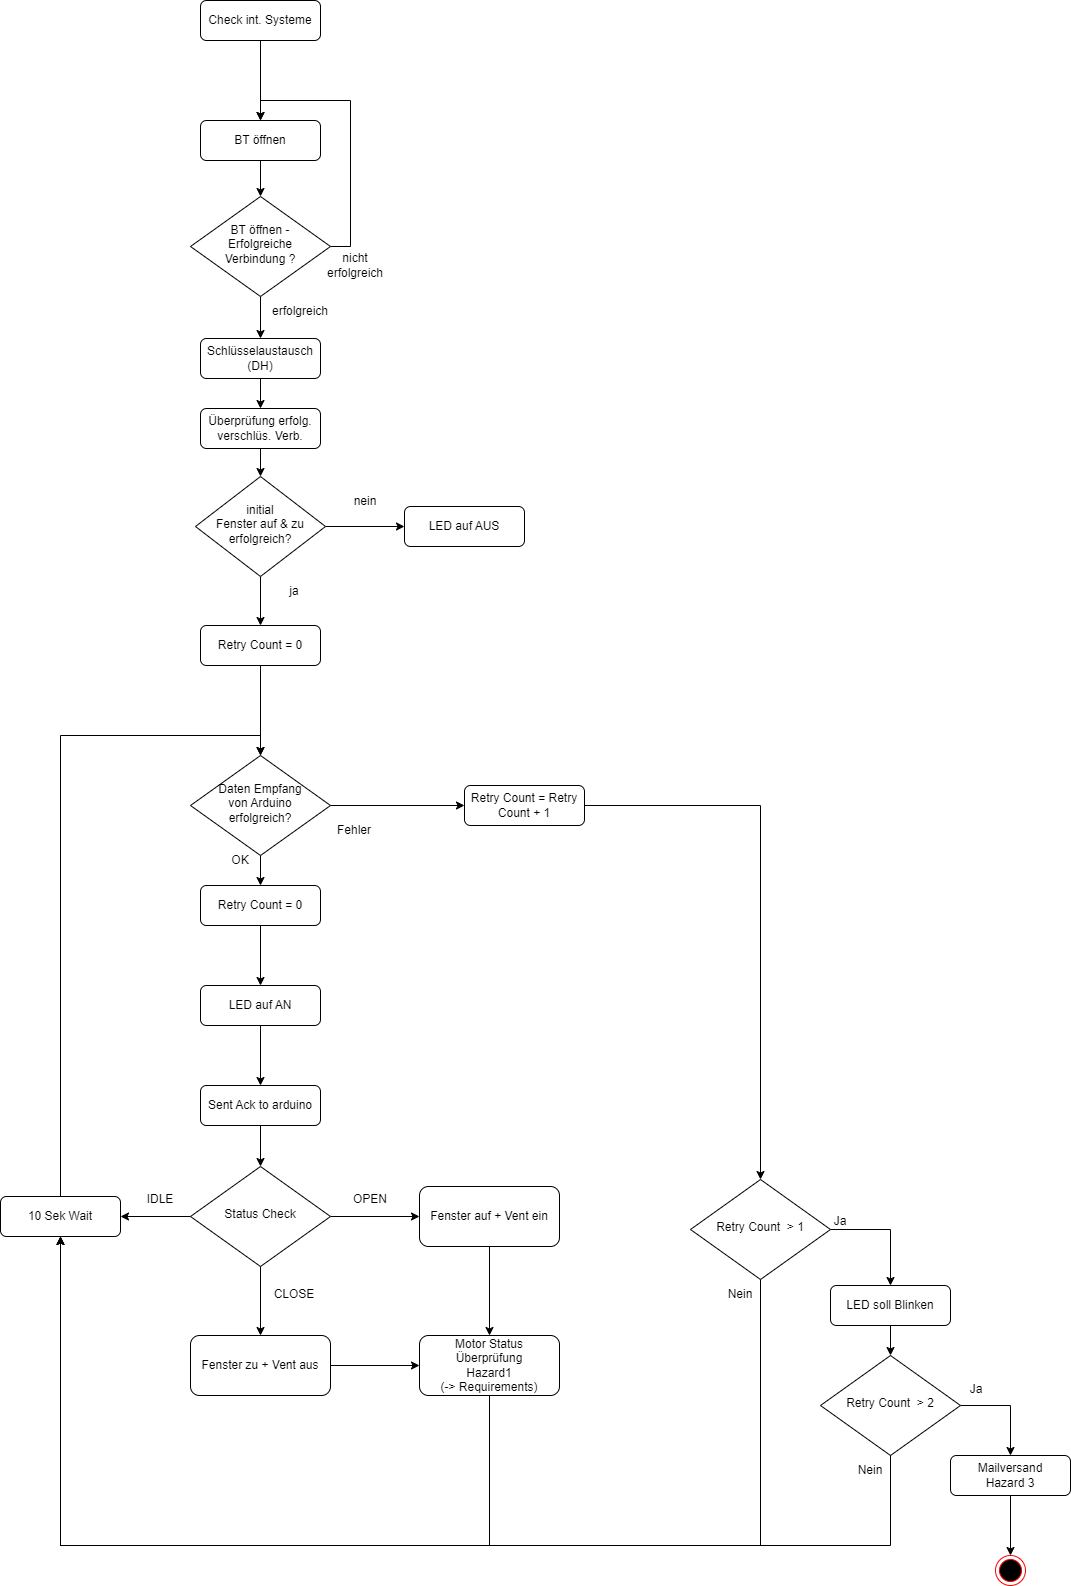

The diagram above was exported from draw.io. Its source (the exported page's mxGraphModel, read from the mxfile embedded in the PNG):
<mxGraphModel dx="2261" dy="1915" grid="1" gridSize="10" guides="1" tooltips="1" connect="1" arrows="1" fold="1" page="1" pageScale="1" pageWidth="827" pageHeight="1169" math="0" shadow="0">
  <root>
    <mxCell id="WIyWlLk6GJQsqaUBKTNV-0" />
    <mxCell id="WIyWlLk6GJQsqaUBKTNV-1" parent="WIyWlLk6GJQsqaUBKTNV-0" />
    <mxCell id="Pim1WeLmLDLMdH11ZE6v-1" value="" style="edgeStyle=orthogonalEdgeStyle;rounded=0;orthogonalLoop=1;jettySize=auto;html=1;" parent="WIyWlLk6GJQsqaUBKTNV-1" source="l26qYK3cwUCG7lWAEhgh-1" target="Pim1WeLmLDLMdH11ZE6v-0" edge="1">
      <mxGeometry relative="1" as="geometry" />
    </mxCell>
    <mxCell id="l26qYK3cwUCG7lWAEhgh-1" value="Check int. Systeme" style="rounded=1;whiteSpace=wrap;html=1;fontSize=12;glass=0;strokeWidth=1;shadow=0;" parent="WIyWlLk6GJQsqaUBKTNV-1" vertex="1">
      <mxGeometry x="150" y="-905" width="120" height="40" as="geometry" />
    </mxCell>
    <mxCell id="l26qYK3cwUCG7lWAEhgh-2" style="edgeStyle=orthogonalEdgeStyle;rounded=0;orthogonalLoop=1;jettySize=auto;html=1;entryX=0.5;entryY=0;entryDx=0;entryDy=0;" parent="WIyWlLk6GJQsqaUBKTNV-1" source="l26qYK3cwUCG7lWAEhgh-3" target="l26qYK3cwUCG7lWAEhgh-7" edge="1">
      <mxGeometry relative="1" as="geometry" />
    </mxCell>
    <mxCell id="Pim1WeLmLDLMdH11ZE6v-3" style="edgeStyle=orthogonalEdgeStyle;rounded=0;orthogonalLoop=1;jettySize=auto;html=1;entryX=0.5;entryY=0;entryDx=0;entryDy=0;exitX=1;exitY=0.5;exitDx=0;exitDy=0;" parent="WIyWlLk6GJQsqaUBKTNV-1" source="l26qYK3cwUCG7lWAEhgh-3" target="Pim1WeLmLDLMdH11ZE6v-0" edge="1">
      <mxGeometry relative="1" as="geometry">
        <mxPoint x="300" y="-825" as="targetPoint" />
      </mxGeometry>
    </mxCell>
    <mxCell id="l26qYK3cwUCG7lWAEhgh-3" value="BT öffnen - &lt;br&gt;Erfolgreiche&lt;br&gt;Verbindung ?" style="rhombus;whiteSpace=wrap;html=1;shadow=0;fontFamily=Helvetica;fontSize=12;align=center;strokeWidth=1;spacing=6;spacingTop=-4;" parent="WIyWlLk6GJQsqaUBKTNV-1" vertex="1">
      <mxGeometry x="140" y="-709" width="140" height="100" as="geometry" />
    </mxCell>
    <mxCell id="l26qYK3cwUCG7lWAEhgh-5" value="nicht erfolgreich" style="text;html=1;align=center;verticalAlign=middle;whiteSpace=wrap;rounded=0;" parent="WIyWlLk6GJQsqaUBKTNV-1" vertex="1">
      <mxGeometry x="275" y="-655" width="60" height="30" as="geometry" />
    </mxCell>
    <mxCell id="l26qYK3cwUCG7lWAEhgh-6" style="edgeStyle=orthogonalEdgeStyle;rounded=0;orthogonalLoop=1;jettySize=auto;html=1;entryX=0.5;entryY=0;entryDx=0;entryDy=0;" parent="WIyWlLk6GJQsqaUBKTNV-1" source="l26qYK3cwUCG7lWAEhgh-7" target="l26qYK3cwUCG7lWAEhgh-8" edge="1">
      <mxGeometry relative="1" as="geometry" />
    </mxCell>
    <mxCell id="l26qYK3cwUCG7lWAEhgh-7" value="Schlüsselaustausch (DH)" style="rounded=1;whiteSpace=wrap;html=1;fontSize=12;glass=0;strokeWidth=1;shadow=0;" parent="WIyWlLk6GJQsqaUBKTNV-1" vertex="1">
      <mxGeometry x="150" y="-567" width="120" height="40" as="geometry" />
    </mxCell>
    <mxCell id="LLAgoQ3-aO-jd1RpZhgR-37" style="edgeStyle=orthogonalEdgeStyle;rounded=0;orthogonalLoop=1;jettySize=auto;html=1;entryX=0.5;entryY=0;entryDx=0;entryDy=0;" parent="WIyWlLk6GJQsqaUBKTNV-1" source="l26qYK3cwUCG7lWAEhgh-8" target="LLAgoQ3-aO-jd1RpZhgR-32" edge="1">
      <mxGeometry relative="1" as="geometry" />
    </mxCell>
    <mxCell id="l26qYK3cwUCG7lWAEhgh-8" value="Überprüfung erfolg. verschlüs. Verb." style="rounded=1;whiteSpace=wrap;html=1;fontSize=12;glass=0;strokeWidth=1;shadow=0;" parent="WIyWlLk6GJQsqaUBKTNV-1" vertex="1">
      <mxGeometry x="150" y="-497" width="120" height="40" as="geometry" />
    </mxCell>
    <mxCell id="l26qYK3cwUCG7lWAEhgh-9" value="erfolgreich" style="text;html=1;align=center;verticalAlign=middle;whiteSpace=wrap;rounded=0;" parent="WIyWlLk6GJQsqaUBKTNV-1" vertex="1">
      <mxGeometry x="220" y="-609" width="60" height="30" as="geometry" />
    </mxCell>
    <mxCell id="l26qYK3cwUCG7lWAEhgh-18" style="edgeStyle=orthogonalEdgeStyle;rounded=0;orthogonalLoop=1;jettySize=auto;html=1;entryX=0.5;entryY=0;entryDx=0;entryDy=0;exitX=1;exitY=0.5;exitDx=0;exitDy=0;" parent="WIyWlLk6GJQsqaUBKTNV-1" source="lo2QeHlJ54UjM393LdZ6-1" target="IoJXoEX7-xDpXQFDrcYZ-4" edge="1">
      <mxGeometry relative="1" as="geometry">
        <mxPoint x="710" y="110" as="targetPoint" />
        <mxPoint x="590" y="-100" as="sourcePoint" />
      </mxGeometry>
    </mxCell>
    <mxCell id="Pim1WeLmLDLMdH11ZE6v-5" value="" style="edgeStyle=orthogonalEdgeStyle;rounded=0;orthogonalLoop=1;jettySize=auto;html=1;" parent="WIyWlLk6GJQsqaUBKTNV-1" source="l26qYK3cwUCG7lWAEhgh-12" target="Pim1WeLmLDLMdH11ZE6v-4" edge="1">
      <mxGeometry relative="1" as="geometry" />
    </mxCell>
    <mxCell id="lo2QeHlJ54UjM393LdZ6-2" style="edgeStyle=orthogonalEdgeStyle;rounded=0;orthogonalLoop=1;jettySize=auto;html=1;entryX=0;entryY=0.5;entryDx=0;entryDy=0;" parent="WIyWlLk6GJQsqaUBKTNV-1" source="l26qYK3cwUCG7lWAEhgh-12" target="lo2QeHlJ54UjM393LdZ6-1" edge="1">
      <mxGeometry relative="1" as="geometry" />
    </mxCell>
    <mxCell id="l26qYK3cwUCG7lWAEhgh-12" value="Daten Empfang&lt;br&gt;von Arduino&lt;br&gt;erfolgreich?" style="rhombus;whiteSpace=wrap;html=1;shadow=0;fontFamily=Helvetica;fontSize=12;align=center;strokeWidth=1;spacing=6;spacingTop=-4;" parent="WIyWlLk6GJQsqaUBKTNV-1" vertex="1">
      <mxGeometry x="140" y="-150" width="140" height="100" as="geometry" />
    </mxCell>
    <mxCell id="l26qYK3cwUCG7lWAEhgh-19" value="Fehler" style="text;html=1;align=center;verticalAlign=middle;whiteSpace=wrap;rounded=0;" parent="WIyWlLk6GJQsqaUBKTNV-1" vertex="1">
      <mxGeometry x="274" y="-90" width="60" height="30" as="geometry" />
    </mxCell>
    <mxCell id="Pim1WeLmLDLMdH11ZE6v-12" value="" style="edgeStyle=orthogonalEdgeStyle;rounded=0;orthogonalLoop=1;jettySize=auto;html=1;" parent="WIyWlLk6GJQsqaUBKTNV-1" source="k3Ih1Ygd1gaxLAj5tbEp-11" target="Pim1WeLmLDLMdH11ZE6v-11" edge="1">
      <mxGeometry relative="1" as="geometry" />
    </mxCell>
    <mxCell id="k3Ih1Ygd1gaxLAj5tbEp-11" value="Mailversand&lt;br&gt;Hazard 3" style="rounded=1;whiteSpace=wrap;html=1;fontSize=12;glass=0;strokeWidth=1;shadow=0;" parent="WIyWlLk6GJQsqaUBKTNV-1" vertex="1">
      <mxGeometry x="900" y="550" width="120" height="40" as="geometry" />
    </mxCell>
    <mxCell id="LLAgoQ3-aO-jd1RpZhgR-13" style="edgeStyle=orthogonalEdgeStyle;rounded=0;orthogonalLoop=1;jettySize=auto;html=1;entryX=1;entryY=0.5;entryDx=0;entryDy=0;" parent="WIyWlLk6GJQsqaUBKTNV-1" source="LLAgoQ3-aO-jd1RpZhgR-7" target="LLAgoQ3-aO-jd1RpZhgR-12" edge="1">
      <mxGeometry relative="1" as="geometry" />
    </mxCell>
    <mxCell id="LLAgoQ3-aO-jd1RpZhgR-25" style="edgeStyle=orthogonalEdgeStyle;rounded=0;orthogonalLoop=1;jettySize=auto;html=1;entryX=0;entryY=0.5;entryDx=0;entryDy=0;exitX=1;exitY=0.5;exitDx=0;exitDy=0;" parent="WIyWlLk6GJQsqaUBKTNV-1" source="LLAgoQ3-aO-jd1RpZhgR-7" target="LLAgoQ3-aO-jd1RpZhgR-24" edge="1">
      <mxGeometry relative="1" as="geometry">
        <mxPoint x="279.99999999999955" y="312" as="sourcePoint" />
      </mxGeometry>
    </mxCell>
    <mxCell id="LLAgoQ3-aO-jd1RpZhgR-28" style="edgeStyle=orthogonalEdgeStyle;rounded=0;orthogonalLoop=1;jettySize=auto;html=1;entryX=0.5;entryY=0;entryDx=0;entryDy=0;" parent="WIyWlLk6GJQsqaUBKTNV-1" source="LLAgoQ3-aO-jd1RpZhgR-7" target="LLAgoQ3-aO-jd1RpZhgR-20" edge="1">
      <mxGeometry relative="1" as="geometry" />
    </mxCell>
    <mxCell id="LLAgoQ3-aO-jd1RpZhgR-7" value="Status Check" style="rhombus;whiteSpace=wrap;html=1;shadow=0;fontFamily=Helvetica;fontSize=12;align=center;strokeWidth=1;spacing=6;spacingTop=-4;" parent="WIyWlLk6GJQsqaUBKTNV-1" vertex="1">
      <mxGeometry x="140" y="261" width="140" height="100" as="geometry" />
    </mxCell>
    <mxCell id="LLAgoQ3-aO-jd1RpZhgR-10" value="IDLE" style="text;html=1;align=center;verticalAlign=middle;whiteSpace=wrap;rounded=0;" parent="WIyWlLk6GJQsqaUBKTNV-1" vertex="1">
      <mxGeometry x="80" y="279" width="60" height="30" as="geometry" />
    </mxCell>
    <mxCell id="LLAgoQ3-aO-jd1RpZhgR-14" style="edgeStyle=orthogonalEdgeStyle;rounded=0;orthogonalLoop=1;jettySize=auto;html=1;exitX=0.5;exitY=0;exitDx=0;exitDy=0;entryX=0.5;entryY=0;entryDx=0;entryDy=0;" parent="WIyWlLk6GJQsqaUBKTNV-1" source="LLAgoQ3-aO-jd1RpZhgR-12" target="l26qYK3cwUCG7lWAEhgh-12" edge="1">
      <mxGeometry relative="1" as="geometry">
        <mxPoint x="90" y="100" as="targetPoint" />
        <Array as="points">
          <mxPoint x="10" y="-170" />
          <mxPoint x="210" y="-170" />
        </Array>
      </mxGeometry>
    </mxCell>
    <mxCell id="LLAgoQ3-aO-jd1RpZhgR-12" value="10 Sek Wait" style="rounded=1;whiteSpace=wrap;html=1;fontSize=12;glass=0;strokeWidth=1;shadow=0;" parent="WIyWlLk6GJQsqaUBKTNV-1" vertex="1">
      <mxGeometry x="-50" y="291" width="120" height="40" as="geometry" />
    </mxCell>
    <mxCell id="LLAgoQ3-aO-jd1RpZhgR-15" value="OPEN" style="text;html=1;align=center;verticalAlign=middle;whiteSpace=wrap;rounded=0;" parent="WIyWlLk6GJQsqaUBKTNV-1" vertex="1">
      <mxGeometry x="290" y="279" width="60" height="30" as="geometry" />
    </mxCell>
    <mxCell id="LLAgoQ3-aO-jd1RpZhgR-19" style="edgeStyle=orthogonalEdgeStyle;rounded=0;orthogonalLoop=1;jettySize=auto;html=1;entryX=0;entryY=0.5;entryDx=0;entryDy=0;" parent="WIyWlLk6GJQsqaUBKTNV-1" source="LLAgoQ3-aO-jd1RpZhgR-20" target="LLAgoQ3-aO-jd1RpZhgR-21" edge="1">
      <mxGeometry relative="1" as="geometry" />
    </mxCell>
    <mxCell id="LLAgoQ3-aO-jd1RpZhgR-20" value="Fenster zu + Vent aus" style="rounded=1;whiteSpace=wrap;html=1;fontSize=12;glass=0;strokeWidth=1;shadow=0;" parent="WIyWlLk6GJQsqaUBKTNV-1" vertex="1">
      <mxGeometry x="140" y="430" width="140" height="60" as="geometry" />
    </mxCell>
    <mxCell id="LLAgoQ3-aO-jd1RpZhgR-29" style="edgeStyle=orthogonalEdgeStyle;rounded=0;orthogonalLoop=1;jettySize=auto;html=1;entryX=0.5;entryY=1;entryDx=0;entryDy=0;" parent="WIyWlLk6GJQsqaUBKTNV-1" source="LLAgoQ3-aO-jd1RpZhgR-21" target="LLAgoQ3-aO-jd1RpZhgR-12" edge="1">
      <mxGeometry relative="1" as="geometry">
        <Array as="points">
          <mxPoint x="439" y="640" />
          <mxPoint x="10" y="640" />
        </Array>
      </mxGeometry>
    </mxCell>
    <mxCell id="LLAgoQ3-aO-jd1RpZhgR-21" value="Motor Status Überprüfung&lt;br&gt;Hazard1&lt;br&gt;(-&amp;gt; Requirements)" style="rounded=1;whiteSpace=wrap;html=1;fontSize=12;glass=0;strokeWidth=1;shadow=0;" parent="WIyWlLk6GJQsqaUBKTNV-1" vertex="1">
      <mxGeometry x="369" y="430" width="140" height="60" as="geometry" />
    </mxCell>
    <mxCell id="LLAgoQ3-aO-jd1RpZhgR-23" style="edgeStyle=orthogonalEdgeStyle;rounded=0;orthogonalLoop=1;jettySize=auto;html=1;entryX=0.5;entryY=0;entryDx=0;entryDy=0;" parent="WIyWlLk6GJQsqaUBKTNV-1" source="LLAgoQ3-aO-jd1RpZhgR-24" target="LLAgoQ3-aO-jd1RpZhgR-21" edge="1">
      <mxGeometry relative="1" as="geometry" />
    </mxCell>
    <mxCell id="LLAgoQ3-aO-jd1RpZhgR-24" value="Fenster auf + Vent ein" style="rounded=1;whiteSpace=wrap;html=1;fontSize=12;glass=0;strokeWidth=1;shadow=0;" parent="WIyWlLk6GJQsqaUBKTNV-1" vertex="1">
      <mxGeometry x="369" y="281" width="140" height="60" as="geometry" />
    </mxCell>
    <mxCell id="LLAgoQ3-aO-jd1RpZhgR-27" value="CLOSE" style="text;html=1;align=center;verticalAlign=middle;whiteSpace=wrap;rounded=0;" parent="WIyWlLk6GJQsqaUBKTNV-1" vertex="1">
      <mxGeometry x="214" y="374" width="60" height="30" as="geometry" />
    </mxCell>
    <mxCell id="LLAgoQ3-aO-jd1RpZhgR-31" style="edgeStyle=orthogonalEdgeStyle;rounded=0;orthogonalLoop=1;jettySize=auto;html=1;entryX=0;entryY=0.5;entryDx=0;entryDy=0;" parent="WIyWlLk6GJQsqaUBKTNV-1" source="LLAgoQ3-aO-jd1RpZhgR-32" target="LLAgoQ3-aO-jd1RpZhgR-33" edge="1">
      <mxGeometry relative="1" as="geometry" />
    </mxCell>
    <mxCell id="Pim1WeLmLDLMdH11ZE6v-9" value="" style="edgeStyle=orthogonalEdgeStyle;rounded=0;orthogonalLoop=1;jettySize=auto;html=1;" parent="WIyWlLk6GJQsqaUBKTNV-1" source="LLAgoQ3-aO-jd1RpZhgR-32" target="Pim1WeLmLDLMdH11ZE6v-8" edge="1">
      <mxGeometry relative="1" as="geometry" />
    </mxCell>
    <mxCell id="LLAgoQ3-aO-jd1RpZhgR-32" value="initial&lt;br&gt;Fenster auf &amp;amp; zu&lt;br&gt;erfolgreich?" style="rhombus;whiteSpace=wrap;html=1;shadow=0;fontFamily=Helvetica;fontSize=12;align=center;strokeWidth=1;spacing=6;spacingTop=-4;" parent="WIyWlLk6GJQsqaUBKTNV-1" vertex="1">
      <mxGeometry x="145" y="-429" width="130" height="100" as="geometry" />
    </mxCell>
    <mxCell id="LLAgoQ3-aO-jd1RpZhgR-33" value="LED auf AUS" style="rounded=1;whiteSpace=wrap;html=1;fontSize=12;glass=0;strokeWidth=1;shadow=0;" parent="WIyWlLk6GJQsqaUBKTNV-1" vertex="1">
      <mxGeometry x="354" y="-399" width="120" height="40" as="geometry" />
    </mxCell>
    <mxCell id="LLAgoQ3-aO-jd1RpZhgR-34" value="nein" style="text;html=1;align=center;verticalAlign=middle;whiteSpace=wrap;rounded=0;" parent="WIyWlLk6GJQsqaUBKTNV-1" vertex="1">
      <mxGeometry x="285" y="-419" width="60" height="30" as="geometry" />
    </mxCell>
    <mxCell id="LLAgoQ3-aO-jd1RpZhgR-35" value="ja" style="text;html=1;align=center;verticalAlign=middle;whiteSpace=wrap;rounded=0;" parent="WIyWlLk6GJQsqaUBKTNV-1" vertex="1">
      <mxGeometry x="214" y="-329" width="60" height="30" as="geometry" />
    </mxCell>
    <mxCell id="IoJXoEX7-xDpXQFDrcYZ-30" value="" style="edgeStyle=orthogonalEdgeStyle;rounded=0;orthogonalLoop=1;jettySize=auto;html=1;" parent="WIyWlLk6GJQsqaUBKTNV-1" source="LLAgoQ3-aO-jd1RpZhgR-38" target="oorhDEIxiWI7fOmiaC9q-1" edge="1">
      <mxGeometry relative="1" as="geometry" />
    </mxCell>
    <mxCell id="LLAgoQ3-aO-jd1RpZhgR-38" value="LED auf AN" style="rounded=1;whiteSpace=wrap;html=1;fontSize=12;glass=0;strokeWidth=1;shadow=0;" parent="WIyWlLk6GJQsqaUBKTNV-1" vertex="1">
      <mxGeometry x="150" y="80" width="120" height="40" as="geometry" />
    </mxCell>
    <mxCell id="oorhDEIxiWI7fOmiaC9q-3" style="edgeStyle=orthogonalEdgeStyle;rounded=0;orthogonalLoop=1;jettySize=auto;html=1;entryX=0.5;entryY=0;entryDx=0;entryDy=0;" parent="WIyWlLk6GJQsqaUBKTNV-1" source="oorhDEIxiWI7fOmiaC9q-1" target="LLAgoQ3-aO-jd1RpZhgR-7" edge="1">
      <mxGeometry relative="1" as="geometry" />
    </mxCell>
    <mxCell id="oorhDEIxiWI7fOmiaC9q-1" value="Sent Ack to arduino" style="rounded=1;whiteSpace=wrap;html=1;fontSize=12;glass=0;strokeWidth=1;shadow=0;" parent="WIyWlLk6GJQsqaUBKTNV-1" vertex="1">
      <mxGeometry x="150" y="180" width="120" height="40" as="geometry" />
    </mxCell>
    <mxCell id="IoJXoEX7-xDpXQFDrcYZ-13" style="edgeStyle=orthogonalEdgeStyle;rounded=0;orthogonalLoop=1;jettySize=auto;html=1;entryX=0.5;entryY=1;entryDx=0;entryDy=0;exitX=0.5;exitY=1;exitDx=0;exitDy=0;" parent="WIyWlLk6GJQsqaUBKTNV-1" source="IoJXoEX7-xDpXQFDrcYZ-4" target="LLAgoQ3-aO-jd1RpZhgR-12" edge="1">
      <mxGeometry relative="1" as="geometry">
        <Array as="points">
          <mxPoint x="710" y="640" />
          <mxPoint x="10" y="640" />
        </Array>
      </mxGeometry>
    </mxCell>
    <mxCell id="IoJXoEX7-xDpXQFDrcYZ-20" style="edgeStyle=orthogonalEdgeStyle;rounded=0;orthogonalLoop=1;jettySize=auto;html=1;entryX=0.5;entryY=0;entryDx=0;entryDy=0;exitX=1;exitY=0.5;exitDx=0;exitDy=0;" parent="WIyWlLk6GJQsqaUBKTNV-1" source="IoJXoEX7-xDpXQFDrcYZ-4" target="IoJXoEX7-xDpXQFDrcYZ-18" edge="1">
      <mxGeometry relative="1" as="geometry" />
    </mxCell>
    <mxCell id="IoJXoEX7-xDpXQFDrcYZ-4" value="Retry Count&amp;nbsp; &amp;gt; 1" style="rhombus;whiteSpace=wrap;html=1;shadow=0;fontFamily=Helvetica;fontSize=12;align=center;strokeWidth=1;spacing=6;spacingTop=-4;" parent="WIyWlLk6GJQsqaUBKTNV-1" vertex="1">
      <mxGeometry x="640" y="274" width="140" height="100" as="geometry" />
    </mxCell>
    <mxCell id="IoJXoEX7-xDpXQFDrcYZ-24" style="edgeStyle=orthogonalEdgeStyle;rounded=0;orthogonalLoop=1;jettySize=auto;html=1;exitX=1;exitY=0.5;exitDx=0;exitDy=0;" parent="WIyWlLk6GJQsqaUBKTNV-1" source="IoJXoEX7-xDpXQFDrcYZ-5" target="k3Ih1Ygd1gaxLAj5tbEp-11" edge="1">
      <mxGeometry relative="1" as="geometry" />
    </mxCell>
    <mxCell id="IoJXoEX7-xDpXQFDrcYZ-5" value="Retry Count&amp;nbsp; &amp;gt; 2" style="rhombus;whiteSpace=wrap;html=1;shadow=0;fontFamily=Helvetica;fontSize=12;align=center;strokeWidth=1;spacing=6;spacingTop=-4;" parent="WIyWlLk6GJQsqaUBKTNV-1" vertex="1">
      <mxGeometry x="770" y="450" width="140" height="100" as="geometry" />
    </mxCell>
    <mxCell id="IoJXoEX7-xDpXQFDrcYZ-16" value="Nein" style="text;html=1;align=center;verticalAlign=middle;whiteSpace=wrap;rounded=0;" parent="WIyWlLk6GJQsqaUBKTNV-1" vertex="1">
      <mxGeometry x="660" y="374" width="60" height="30" as="geometry" />
    </mxCell>
    <mxCell id="IoJXoEX7-xDpXQFDrcYZ-21" style="edgeStyle=orthogonalEdgeStyle;rounded=0;orthogonalLoop=1;jettySize=auto;html=1;entryX=0.5;entryY=1;entryDx=0;entryDy=0;exitX=0.5;exitY=1;exitDx=0;exitDy=0;" parent="WIyWlLk6GJQsqaUBKTNV-1" source="IoJXoEX7-xDpXQFDrcYZ-5" target="LLAgoQ3-aO-jd1RpZhgR-12" edge="1">
      <mxGeometry relative="1" as="geometry">
        <Array as="points">
          <mxPoint x="840" y="640" />
          <mxPoint x="10" y="640" />
        </Array>
      </mxGeometry>
    </mxCell>
    <mxCell id="IoJXoEX7-xDpXQFDrcYZ-22" value="" style="edgeStyle=orthogonalEdgeStyle;rounded=0;orthogonalLoop=1;jettySize=auto;html=1;" parent="WIyWlLk6GJQsqaUBKTNV-1" source="IoJXoEX7-xDpXQFDrcYZ-18" target="IoJXoEX7-xDpXQFDrcYZ-5" edge="1">
      <mxGeometry relative="1" as="geometry" />
    </mxCell>
    <mxCell id="IoJXoEX7-xDpXQFDrcYZ-18" value="LED soll Blinken" style="rounded=1;whiteSpace=wrap;html=1;fontSize=12;glass=0;strokeWidth=1;shadow=0;" parent="WIyWlLk6GJQsqaUBKTNV-1" vertex="1">
      <mxGeometry x="780" y="380" width="120" height="40" as="geometry" />
    </mxCell>
    <mxCell id="IoJXoEX7-xDpXQFDrcYZ-23" value="Ja" style="text;html=1;align=center;verticalAlign=middle;whiteSpace=wrap;rounded=0;" parent="WIyWlLk6GJQsqaUBKTNV-1" vertex="1">
      <mxGeometry x="896" y="469" width="60" height="30" as="geometry" />
    </mxCell>
    <mxCell id="IoJXoEX7-xDpXQFDrcYZ-26" value="Nein" style="text;html=1;align=center;verticalAlign=middle;whiteSpace=wrap;rounded=0;" parent="WIyWlLk6GJQsqaUBKTNV-1" vertex="1">
      <mxGeometry x="790" y="550" width="60" height="30" as="geometry" />
    </mxCell>
    <mxCell id="IoJXoEX7-xDpXQFDrcYZ-34" value="OK" style="text;html=1;align=center;verticalAlign=middle;whiteSpace=wrap;rounded=0;" parent="WIyWlLk6GJQsqaUBKTNV-1" vertex="1">
      <mxGeometry x="160" y="-60" width="60" height="30" as="geometry" />
    </mxCell>
    <mxCell id="Pim1WeLmLDLMdH11ZE6v-2" value="" style="edgeStyle=orthogonalEdgeStyle;rounded=0;orthogonalLoop=1;jettySize=auto;html=1;" parent="WIyWlLk6GJQsqaUBKTNV-1" source="Pim1WeLmLDLMdH11ZE6v-0" target="l26qYK3cwUCG7lWAEhgh-3" edge="1">
      <mxGeometry relative="1" as="geometry" />
    </mxCell>
    <mxCell id="Pim1WeLmLDLMdH11ZE6v-0" value="BT öffnen" style="rounded=1;whiteSpace=wrap;html=1;fontSize=12;glass=0;strokeWidth=1;shadow=0;" parent="WIyWlLk6GJQsqaUBKTNV-1" vertex="1">
      <mxGeometry x="150" y="-785" width="120" height="40" as="geometry" />
    </mxCell>
    <mxCell id="Pim1WeLmLDLMdH11ZE6v-7" value="" style="edgeStyle=orthogonalEdgeStyle;rounded=0;orthogonalLoop=1;jettySize=auto;html=1;" parent="WIyWlLk6GJQsqaUBKTNV-1" source="Pim1WeLmLDLMdH11ZE6v-4" target="LLAgoQ3-aO-jd1RpZhgR-38" edge="1">
      <mxGeometry relative="1" as="geometry" />
    </mxCell>
    <mxCell id="Pim1WeLmLDLMdH11ZE6v-4" value="Retry Count = 0" style="rounded=1;whiteSpace=wrap;html=1;fontSize=12;glass=0;strokeWidth=1;shadow=0;" parent="WIyWlLk6GJQsqaUBKTNV-1" vertex="1">
      <mxGeometry x="150" y="-20" width="120" height="40" as="geometry" />
    </mxCell>
    <mxCell id="Pim1WeLmLDLMdH11ZE6v-10" value="" style="edgeStyle=orthogonalEdgeStyle;rounded=0;orthogonalLoop=1;jettySize=auto;html=1;" parent="WIyWlLk6GJQsqaUBKTNV-1" source="Pim1WeLmLDLMdH11ZE6v-8" target="l26qYK3cwUCG7lWAEhgh-12" edge="1">
      <mxGeometry relative="1" as="geometry" />
    </mxCell>
    <mxCell id="Pim1WeLmLDLMdH11ZE6v-8" value="Retry Count = 0" style="rounded=1;whiteSpace=wrap;html=1;fontSize=12;glass=0;strokeWidth=1;shadow=0;" parent="WIyWlLk6GJQsqaUBKTNV-1" vertex="1">
      <mxGeometry x="150" y="-280" width="120" height="40" as="geometry" />
    </mxCell>
    <mxCell id="Pim1WeLmLDLMdH11ZE6v-11" value="" style="ellipse;html=1;shape=endState;fillColor=#000000;strokeColor=#ff0000;" parent="WIyWlLk6GJQsqaUBKTNV-1" vertex="1">
      <mxGeometry x="945" y="650" width="30" height="30" as="geometry" />
    </mxCell>
    <mxCell id="lo2QeHlJ54UjM393LdZ6-1" value="Retry Count = Retry Count + 1" style="rounded=1;whiteSpace=wrap;html=1;fontSize=12;glass=0;strokeWidth=1;shadow=0;" parent="WIyWlLk6GJQsqaUBKTNV-1" vertex="1">
      <mxGeometry x="414" y="-120" width="120" height="40" as="geometry" />
    </mxCell>
    <mxCell id="lo2QeHlJ54UjM393LdZ6-3" value="Ja" style="text;html=1;align=center;verticalAlign=middle;whiteSpace=wrap;rounded=0;" parent="WIyWlLk6GJQsqaUBKTNV-1" vertex="1">
      <mxGeometry x="760" y="301" width="60" height="30" as="geometry" />
    </mxCell>
  </root>
</mxGraphModel>